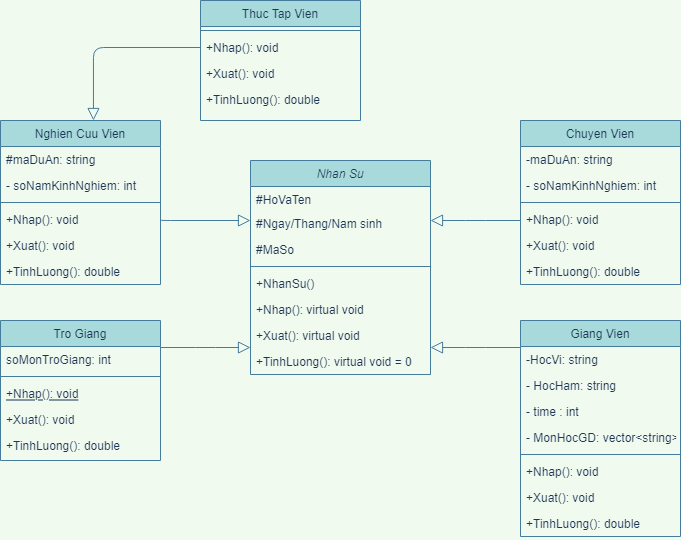

The diagram above was exported from draw.io. Its source (the exported page's mxGraphModel, read from the mxfile embedded in the PNG):
<mxGraphModel dx="622" dy="398" grid="1" gridSize="10" guides="1" tooltips="1" connect="1" arrows="1" fold="1" page="1" pageScale="1" pageWidth="583" pageHeight="827" background="#F1FAEE" math="0" shadow="0">
  <root>
    <mxCell id="WIyWlLk6GJQsqaUBKTNV-0" />
    <mxCell id="WIyWlLk6GJQsqaUBKTNV-1" parent="WIyWlLk6GJQsqaUBKTNV-0" />
    <mxCell id="zkfFHV4jXpPFQw0GAbJ--0" value="Nhan Su" style="swimlane;fontStyle=2;align=center;verticalAlign=top;childLayout=stackLayout;horizontal=1;startSize=26;horizontalStack=0;resizeParent=1;resizeLast=0;collapsible=1;marginBottom=0;shadow=0;strokeWidth=1;fillColor=#A8DADC;strokeColor=#457B9D;fontColor=#1D3557;" parent="WIyWlLk6GJQsqaUBKTNV-1" vertex="1">
      <mxGeometry x="490" y="240" width="180" height="214" as="geometry">
        <mxRectangle x="230" y="140" width="160" height="26" as="alternateBounds" />
      </mxGeometry>
    </mxCell>
    <mxCell id="zkfFHV4jXpPFQw0GAbJ--1" value="#HoVaTen" style="text;align=left;verticalAlign=top;spacingLeft=4;spacingRight=4;overflow=hidden;rotatable=0;points=[[0,0.5],[1,0.5]];portConstraint=eastwest;fontColor=#1D3557;" parent="zkfFHV4jXpPFQw0GAbJ--0" vertex="1">
      <mxGeometry y="26" width="180" height="24" as="geometry" />
    </mxCell>
    <mxCell id="zkfFHV4jXpPFQw0GAbJ--2" value="#Ngay/Thang/Nam sinh" style="text;align=left;verticalAlign=top;spacingLeft=4;spacingRight=4;overflow=hidden;rotatable=0;points=[[0,0.5],[1,0.5]];portConstraint=eastwest;shadow=0;html=0;fontColor=#1D3557;" parent="zkfFHV4jXpPFQw0GAbJ--0" vertex="1">
      <mxGeometry y="50" width="180" height="26" as="geometry" />
    </mxCell>
    <mxCell id="zkfFHV4jXpPFQw0GAbJ--3" value="#MaSo" style="text;align=left;verticalAlign=top;spacingLeft=4;spacingRight=4;overflow=hidden;rotatable=0;points=[[0,0.5],[1,0.5]];portConstraint=eastwest;shadow=0;html=0;fontColor=#1D3557;" parent="zkfFHV4jXpPFQw0GAbJ--0" vertex="1">
      <mxGeometry y="76" width="180" height="26" as="geometry" />
    </mxCell>
    <mxCell id="zkfFHV4jXpPFQw0GAbJ--4" value="" style="line;html=1;strokeWidth=1;align=left;verticalAlign=middle;spacingTop=-1;spacingLeft=3;spacingRight=3;rotatable=0;labelPosition=right;points=[];portConstraint=eastwest;fillColor=#A8DADC;strokeColor=#457B9D;fontColor=#1D3557;labelBackgroundColor=#F1FAEE;" parent="zkfFHV4jXpPFQw0GAbJ--0" vertex="1">
      <mxGeometry y="102" width="180" height="8" as="geometry" />
    </mxCell>
    <mxCell id="zkfFHV4jXpPFQw0GAbJ--5" value="+NhanSu()" style="text;align=left;verticalAlign=top;spacingLeft=4;spacingRight=4;overflow=hidden;rotatable=0;points=[[0,0.5],[1,0.5]];portConstraint=eastwest;fontColor=#1D3557;" parent="zkfFHV4jXpPFQw0GAbJ--0" vertex="1">
      <mxGeometry y="110" width="180" height="26" as="geometry" />
    </mxCell>
    <mxCell id="PObgf0lgw4r8A5v1zD-9-1" value="+Nhap(): virtual void " style="text;align=left;verticalAlign=top;spacingLeft=4;spacingRight=4;overflow=hidden;rotatable=0;points=[[0,0.5],[1,0.5]];portConstraint=eastwest;fontColor=#1D3557;" vertex="1" parent="zkfFHV4jXpPFQw0GAbJ--0">
      <mxGeometry y="136" width="180" height="26" as="geometry" />
    </mxCell>
    <mxCell id="PObgf0lgw4r8A5v1zD-9-2" value="+Xuat(): virtual void" style="text;align=left;verticalAlign=top;spacingLeft=4;spacingRight=4;overflow=hidden;rotatable=0;points=[[0,0.5],[1,0.5]];portConstraint=eastwest;fontColor=#1D3557;" vertex="1" parent="zkfFHV4jXpPFQw0GAbJ--0">
      <mxGeometry y="162" width="180" height="26" as="geometry" />
    </mxCell>
    <mxCell id="PObgf0lgw4r8A5v1zD-9-3" value="+TinhLuong(): virtual void = 0" style="text;align=left;verticalAlign=top;spacingLeft=4;spacingRight=4;overflow=hidden;rotatable=0;points=[[0,0.5],[1,0.5]];portConstraint=eastwest;fontColor=#1D3557;" vertex="1" parent="zkfFHV4jXpPFQw0GAbJ--0">
      <mxGeometry y="188" width="180" height="26" as="geometry" />
    </mxCell>
    <mxCell id="zkfFHV4jXpPFQw0GAbJ--6" value="Tro Giang" style="swimlane;fontStyle=0;align=center;verticalAlign=top;childLayout=stackLayout;horizontal=1;startSize=26;horizontalStack=0;resizeParent=1;resizeLast=0;collapsible=1;marginBottom=0;shadow=0;strokeWidth=1;fillColor=#A8DADC;strokeColor=#457B9D;fontColor=#1D3557;" parent="WIyWlLk6GJQsqaUBKTNV-1" vertex="1">
      <mxGeometry x="240" y="400" width="160" height="140" as="geometry">
        <mxRectangle x="130" y="380" width="160" height="26" as="alternateBounds" />
      </mxGeometry>
    </mxCell>
    <mxCell id="zkfFHV4jXpPFQw0GAbJ--7" value="soMonTroGiang: int" style="text;align=left;verticalAlign=top;spacingLeft=4;spacingRight=4;overflow=hidden;rotatable=0;points=[[0,0.5],[1,0.5]];portConstraint=eastwest;fontColor=#1D3557;" parent="zkfFHV4jXpPFQw0GAbJ--6" vertex="1">
      <mxGeometry y="26" width="160" height="26" as="geometry" />
    </mxCell>
    <mxCell id="zkfFHV4jXpPFQw0GAbJ--9" value="" style="line;html=1;strokeWidth=1;align=left;verticalAlign=middle;spacingTop=-1;spacingLeft=3;spacingRight=3;rotatable=0;labelPosition=right;points=[];portConstraint=eastwest;fillColor=#A8DADC;strokeColor=#457B9D;fontColor=#1D3557;labelBackgroundColor=#F1FAEE;" parent="zkfFHV4jXpPFQw0GAbJ--6" vertex="1">
      <mxGeometry y="52" width="160" height="8" as="geometry" />
    </mxCell>
    <mxCell id="zkfFHV4jXpPFQw0GAbJ--10" value="+Nhap(): void" style="text;align=left;verticalAlign=top;spacingLeft=4;spacingRight=4;overflow=hidden;rotatable=0;points=[[0,0.5],[1,0.5]];portConstraint=eastwest;fontStyle=4;fontColor=#1D3557;" parent="zkfFHV4jXpPFQw0GAbJ--6" vertex="1">
      <mxGeometry y="60" width="160" height="26" as="geometry" />
    </mxCell>
    <mxCell id="zkfFHV4jXpPFQw0GAbJ--11" value="+Xuat(): void" style="text;align=left;verticalAlign=top;spacingLeft=4;spacingRight=4;overflow=hidden;rotatable=0;points=[[0,0.5],[1,0.5]];portConstraint=eastwest;fontColor=#1D3557;" parent="zkfFHV4jXpPFQw0GAbJ--6" vertex="1">
      <mxGeometry y="86" width="160" height="26" as="geometry" />
    </mxCell>
    <mxCell id="PObgf0lgw4r8A5v1zD-9-4" value="+TinhLuong(): double" style="text;align=left;verticalAlign=top;spacingLeft=4;spacingRight=4;overflow=hidden;rotatable=0;points=[[0,0.5],[1,0.5]];portConstraint=eastwest;fontColor=#1D3557;" vertex="1" parent="zkfFHV4jXpPFQw0GAbJ--6">
      <mxGeometry y="112" width="160" height="26" as="geometry" />
    </mxCell>
    <mxCell id="zkfFHV4jXpPFQw0GAbJ--12" value="" style="endArrow=block;endSize=10;endFill=0;shadow=0;strokeWidth=1;edgeStyle=elbowEdgeStyle;elbow=vertical;strokeColor=#457B9D;fontColor=#1D3557;labelBackgroundColor=#F1FAEE;" parent="WIyWlLk6GJQsqaUBKTNV-1" source="zkfFHV4jXpPFQw0GAbJ--6" target="zkfFHV4jXpPFQw0GAbJ--0" edge="1">
      <mxGeometry width="160" relative="1" as="geometry">
        <mxPoint x="200" y="203" as="sourcePoint" />
        <mxPoint x="200" y="203" as="targetPoint" />
      </mxGeometry>
    </mxCell>
    <mxCell id="zkfFHV4jXpPFQw0GAbJ--13" value="Giang Vien" style="swimlane;fontStyle=0;align=center;verticalAlign=top;childLayout=stackLayout;horizontal=1;startSize=26;horizontalStack=0;resizeParent=1;resizeLast=0;collapsible=1;marginBottom=0;shadow=0;strokeWidth=1;fillColor=#A8DADC;strokeColor=#457B9D;fontColor=#1D3557;" parent="WIyWlLk6GJQsqaUBKTNV-1" vertex="1">
      <mxGeometry x="760" y="400" width="160" height="216" as="geometry">
        <mxRectangle x="340" y="380" width="170" height="26" as="alternateBounds" />
      </mxGeometry>
    </mxCell>
    <mxCell id="zkfFHV4jXpPFQw0GAbJ--14" value="-HocVi: string" style="text;align=left;verticalAlign=top;spacingLeft=4;spacingRight=4;overflow=hidden;rotatable=0;points=[[0,0.5],[1,0.5]];portConstraint=eastwest;fontColor=#1D3557;" parent="zkfFHV4jXpPFQw0GAbJ--13" vertex="1">
      <mxGeometry y="26" width="160" height="26" as="geometry" />
    </mxCell>
    <mxCell id="PObgf0lgw4r8A5v1zD-9-9" value="- HocHam: string" style="text;align=left;verticalAlign=top;spacingLeft=4;spacingRight=4;overflow=hidden;rotatable=0;points=[[0,0.5],[1,0.5]];portConstraint=eastwest;fontColor=#1D3557;" vertex="1" parent="zkfFHV4jXpPFQw0GAbJ--13">
      <mxGeometry y="52" width="160" height="26" as="geometry" />
    </mxCell>
    <mxCell id="PObgf0lgw4r8A5v1zD-9-11" value="- time : int" style="text;align=left;verticalAlign=top;spacingLeft=4;spacingRight=4;overflow=hidden;rotatable=0;points=[[0,0.5],[1,0.5]];portConstraint=eastwest;fontColor=#1D3557;" vertex="1" parent="zkfFHV4jXpPFQw0GAbJ--13">
      <mxGeometry y="78" width="160" height="26" as="geometry" />
    </mxCell>
    <mxCell id="PObgf0lgw4r8A5v1zD-9-12" value="- MonHocGD: vector&lt;string&gt;" style="text;align=left;verticalAlign=top;spacingLeft=4;spacingRight=4;overflow=hidden;rotatable=0;points=[[0,0.5],[1,0.5]];portConstraint=eastwest;fontColor=#1D3557;" vertex="1" parent="zkfFHV4jXpPFQw0GAbJ--13">
      <mxGeometry y="104" width="160" height="26" as="geometry" />
    </mxCell>
    <mxCell id="zkfFHV4jXpPFQw0GAbJ--15" value="" style="line;html=1;strokeWidth=1;align=left;verticalAlign=middle;spacingTop=-1;spacingLeft=3;spacingRight=3;rotatable=0;labelPosition=right;points=[];portConstraint=eastwest;fillColor=#A8DADC;strokeColor=#457B9D;fontColor=#1D3557;labelBackgroundColor=#F1FAEE;" parent="zkfFHV4jXpPFQw0GAbJ--13" vertex="1">
      <mxGeometry y="130" width="160" height="8" as="geometry" />
    </mxCell>
    <mxCell id="PObgf0lgw4r8A5v1zD-9-10" value="+Nhap(): void" style="text;align=left;verticalAlign=top;spacingLeft=4;spacingRight=4;overflow=hidden;rotatable=0;points=[[0,0.5],[1,0.5]];portConstraint=eastwest;fontColor=#1D3557;" vertex="1" parent="zkfFHV4jXpPFQw0GAbJ--13">
      <mxGeometry y="138" width="160" height="26" as="geometry" />
    </mxCell>
    <mxCell id="PObgf0lgw4r8A5v1zD-9-14" value="+Xuat(): void" style="text;align=left;verticalAlign=top;spacingLeft=4;spacingRight=4;overflow=hidden;rotatable=0;points=[[0,0.5],[1,0.5]];portConstraint=eastwest;fontColor=#1D3557;" vertex="1" parent="zkfFHV4jXpPFQw0GAbJ--13">
      <mxGeometry y="164" width="160" height="26" as="geometry" />
    </mxCell>
    <mxCell id="PObgf0lgw4r8A5v1zD-9-15" value="+TinhLuong(): double" style="text;align=left;verticalAlign=top;spacingLeft=4;spacingRight=4;overflow=hidden;rotatable=0;points=[[0,0.5],[1,0.5]];portConstraint=eastwest;fontColor=#1D3557;" vertex="1" parent="zkfFHV4jXpPFQw0GAbJ--13">
      <mxGeometry y="190" width="160" height="26" as="geometry" />
    </mxCell>
    <mxCell id="zkfFHV4jXpPFQw0GAbJ--16" value="" style="endArrow=block;endSize=10;endFill=0;shadow=0;strokeWidth=1;edgeStyle=elbowEdgeStyle;elbow=vertical;strokeColor=#457B9D;fontColor=#1D3557;labelBackgroundColor=#F1FAEE;" parent="WIyWlLk6GJQsqaUBKTNV-1" source="zkfFHV4jXpPFQw0GAbJ--13" target="zkfFHV4jXpPFQw0GAbJ--0" edge="1">
      <mxGeometry width="160" relative="1" as="geometry">
        <mxPoint x="210" y="373" as="sourcePoint" />
        <mxPoint x="310" y="271" as="targetPoint" />
      </mxGeometry>
    </mxCell>
    <mxCell id="zkfFHV4jXpPFQw0GAbJ--17" value="Chuyen Vien" style="swimlane;fontStyle=0;align=center;verticalAlign=top;childLayout=stackLayout;horizontal=1;startSize=26;horizontalStack=0;resizeParent=1;resizeLast=0;collapsible=1;marginBottom=0;shadow=0;strokeWidth=1;fillColor=#A8DADC;strokeColor=#457B9D;fontColor=#1D3557;" parent="WIyWlLk6GJQsqaUBKTNV-1" vertex="1">
      <mxGeometry x="760" y="200" width="160" height="164" as="geometry">
        <mxRectangle x="550" y="140" width="160" height="26" as="alternateBounds" />
      </mxGeometry>
    </mxCell>
    <mxCell id="zkfFHV4jXpPFQw0GAbJ--18" value="-maDuAn: string" style="text;align=left;verticalAlign=top;spacingLeft=4;spacingRight=4;overflow=hidden;rotatable=0;points=[[0,0.5],[1,0.5]];portConstraint=eastwest;fontColor=#1D3557;" parent="zkfFHV4jXpPFQw0GAbJ--17" vertex="1">
      <mxGeometry y="26" width="160" height="26" as="geometry" />
    </mxCell>
    <mxCell id="zkfFHV4jXpPFQw0GAbJ--20" value="- soNamKinhNghiem: int" style="text;align=left;verticalAlign=top;spacingLeft=4;spacingRight=4;overflow=hidden;rotatable=0;points=[[0,0.5],[1,0.5]];portConstraint=eastwest;shadow=0;html=0;fontColor=#1D3557;" parent="zkfFHV4jXpPFQw0GAbJ--17" vertex="1">
      <mxGeometry y="52" width="160" height="26" as="geometry" />
    </mxCell>
    <mxCell id="zkfFHV4jXpPFQw0GAbJ--23" value="" style="line;html=1;strokeWidth=1;align=left;verticalAlign=middle;spacingTop=-1;spacingLeft=3;spacingRight=3;rotatable=0;labelPosition=right;points=[];portConstraint=eastwest;fillColor=#A8DADC;strokeColor=#457B9D;fontColor=#1D3557;labelBackgroundColor=#F1FAEE;" parent="zkfFHV4jXpPFQw0GAbJ--17" vertex="1">
      <mxGeometry y="78" width="160" height="8" as="geometry" />
    </mxCell>
    <mxCell id="PObgf0lgw4r8A5v1zD-9-16" value="+Nhap(): void" style="text;align=left;verticalAlign=top;spacingLeft=4;spacingRight=4;overflow=hidden;rotatable=0;points=[[0,0.5],[1,0.5]];portConstraint=eastwest;fontColor=#1D3557;" vertex="1" parent="zkfFHV4jXpPFQw0GAbJ--17">
      <mxGeometry y="86" width="160" height="26" as="geometry" />
    </mxCell>
    <mxCell id="PObgf0lgw4r8A5v1zD-9-17" value="+Xuat(): void" style="text;align=left;verticalAlign=top;spacingLeft=4;spacingRight=4;overflow=hidden;rotatable=0;points=[[0,0.5],[1,0.5]];portConstraint=eastwest;fontColor=#1D3557;" vertex="1" parent="zkfFHV4jXpPFQw0GAbJ--17">
      <mxGeometry y="112" width="160" height="26" as="geometry" />
    </mxCell>
    <mxCell id="PObgf0lgw4r8A5v1zD-9-18" value="+TinhLuong(): double" style="text;align=left;verticalAlign=top;spacingLeft=4;spacingRight=4;overflow=hidden;rotatable=0;points=[[0,0.5],[1,0.5]];portConstraint=eastwest;fontColor=#1D3557;" vertex="1" parent="zkfFHV4jXpPFQw0GAbJ--17">
      <mxGeometry y="138" width="160" height="26" as="geometry" />
    </mxCell>
    <mxCell id="PObgf0lgw4r8A5v1zD-9-19" value="Nghien Cuu Vien" style="swimlane;fontStyle=0;align=center;verticalAlign=top;childLayout=stackLayout;horizontal=1;startSize=26;horizontalStack=0;resizeParent=1;resizeLast=0;collapsible=1;marginBottom=0;shadow=0;strokeWidth=1;fillColor=#A8DADC;strokeColor=#457B9D;fontColor=#1D3557;" vertex="1" parent="WIyWlLk6GJQsqaUBKTNV-1">
      <mxGeometry x="240" y="200" width="160" height="164" as="geometry">
        <mxRectangle x="550" y="140" width="160" height="26" as="alternateBounds" />
      </mxGeometry>
    </mxCell>
    <mxCell id="PObgf0lgw4r8A5v1zD-9-20" value="#maDuAn: string" style="text;align=left;verticalAlign=top;spacingLeft=4;spacingRight=4;overflow=hidden;rotatable=0;points=[[0,0.5],[1,0.5]];portConstraint=eastwest;fontColor=#1D3557;" vertex="1" parent="PObgf0lgw4r8A5v1zD-9-19">
      <mxGeometry y="26" width="160" height="26" as="geometry" />
    </mxCell>
    <mxCell id="PObgf0lgw4r8A5v1zD-9-21" value="- soNamKinhNghiem: int" style="text;align=left;verticalAlign=top;spacingLeft=4;spacingRight=4;overflow=hidden;rotatable=0;points=[[0,0.5],[1,0.5]];portConstraint=eastwest;shadow=0;html=0;fontColor=#1D3557;" vertex="1" parent="PObgf0lgw4r8A5v1zD-9-19">
      <mxGeometry y="52" width="160" height="26" as="geometry" />
    </mxCell>
    <mxCell id="PObgf0lgw4r8A5v1zD-9-22" value="" style="line;html=1;strokeWidth=1;align=left;verticalAlign=middle;spacingTop=-1;spacingLeft=3;spacingRight=3;rotatable=0;labelPosition=right;points=[];portConstraint=eastwest;fillColor=#A8DADC;strokeColor=#457B9D;fontColor=#1D3557;labelBackgroundColor=#F1FAEE;" vertex="1" parent="PObgf0lgw4r8A5v1zD-9-19">
      <mxGeometry y="78" width="160" height="8" as="geometry" />
    </mxCell>
    <mxCell id="PObgf0lgw4r8A5v1zD-9-23" value="+Nhap(): void" style="text;align=left;verticalAlign=top;spacingLeft=4;spacingRight=4;overflow=hidden;rotatable=0;points=[[0,0.5],[1,0.5]];portConstraint=eastwest;fontColor=#1D3557;" vertex="1" parent="PObgf0lgw4r8A5v1zD-9-19">
      <mxGeometry y="86" width="160" height="26" as="geometry" />
    </mxCell>
    <mxCell id="PObgf0lgw4r8A5v1zD-9-24" value="+Xuat(): void" style="text;align=left;verticalAlign=top;spacingLeft=4;spacingRight=4;overflow=hidden;rotatable=0;points=[[0,0.5],[1,0.5]];portConstraint=eastwest;fontColor=#1D3557;" vertex="1" parent="PObgf0lgw4r8A5v1zD-9-19">
      <mxGeometry y="112" width="160" height="26" as="geometry" />
    </mxCell>
    <mxCell id="PObgf0lgw4r8A5v1zD-9-25" value="+TinhLuong(): double" style="text;align=left;verticalAlign=top;spacingLeft=4;spacingRight=4;overflow=hidden;rotatable=0;points=[[0,0.5],[1,0.5]];portConstraint=eastwest;fontColor=#1D3557;" vertex="1" parent="PObgf0lgw4r8A5v1zD-9-19">
      <mxGeometry y="138" width="160" height="26" as="geometry" />
    </mxCell>
    <mxCell id="PObgf0lgw4r8A5v1zD-9-32" value="" style="endArrow=block;endSize=10;endFill=0;shadow=0;strokeWidth=1;edgeStyle=elbowEdgeStyle;elbow=vertical;strokeColor=#457B9D;fontColor=#1D3557;labelBackgroundColor=#F1FAEE;exitX=1;exitY=0.5;exitDx=0;exitDy=0;" edge="1" parent="WIyWlLk6GJQsqaUBKTNV-1" source="PObgf0lgw4r8A5v1zD-9-23">
      <mxGeometry width="160" relative="1" as="geometry">
        <mxPoint x="410" y="303" as="sourcePoint" />
        <mxPoint x="490" y="300" as="targetPoint" />
        <Array as="points">
          <mxPoint x="370" y="300" />
        </Array>
      </mxGeometry>
    </mxCell>
    <mxCell id="PObgf0lgw4r8A5v1zD-9-33" value="Thuc Tap Vien" style="swimlane;fontStyle=0;align=center;verticalAlign=top;childLayout=stackLayout;horizontal=1;startSize=26;horizontalStack=0;resizeParent=1;resizeLast=0;collapsible=1;marginBottom=0;shadow=0;strokeWidth=1;fillColor=#A8DADC;strokeColor=#457B9D;fontColor=#1D3557;" vertex="1" parent="WIyWlLk6GJQsqaUBKTNV-1">
      <mxGeometry x="440" y="80" width="160" height="120" as="geometry">
        <mxRectangle x="550" y="140" width="160" height="26" as="alternateBounds" />
      </mxGeometry>
    </mxCell>
    <mxCell id="PObgf0lgw4r8A5v1zD-9-36" value="" style="line;html=1;strokeWidth=1;align=left;verticalAlign=middle;spacingTop=-1;spacingLeft=3;spacingRight=3;rotatable=0;labelPosition=right;points=[];portConstraint=eastwest;fillColor=#A8DADC;strokeColor=#457B9D;fontColor=#1D3557;labelBackgroundColor=#F1FAEE;" vertex="1" parent="PObgf0lgw4r8A5v1zD-9-33">
      <mxGeometry y="26" width="160" height="8" as="geometry" />
    </mxCell>
    <mxCell id="PObgf0lgw4r8A5v1zD-9-37" value="+Nhap(): void" style="text;align=left;verticalAlign=top;spacingLeft=4;spacingRight=4;overflow=hidden;rotatable=0;points=[[0,0.5],[1,0.5]];portConstraint=eastwest;fontColor=#1D3557;" vertex="1" parent="PObgf0lgw4r8A5v1zD-9-33">
      <mxGeometry y="34" width="160" height="26" as="geometry" />
    </mxCell>
    <mxCell id="PObgf0lgw4r8A5v1zD-9-38" value="+Xuat(): void" style="text;align=left;verticalAlign=top;spacingLeft=4;spacingRight=4;overflow=hidden;rotatable=0;points=[[0,0.5],[1,0.5]];portConstraint=eastwest;fontColor=#1D3557;" vertex="1" parent="PObgf0lgw4r8A5v1zD-9-33">
      <mxGeometry y="60" width="160" height="26" as="geometry" />
    </mxCell>
    <mxCell id="PObgf0lgw4r8A5v1zD-9-39" value="+TinhLuong(): double" style="text;align=left;verticalAlign=top;spacingLeft=4;spacingRight=4;overflow=hidden;rotatable=0;points=[[0,0.5],[1,0.5]];portConstraint=eastwest;fontColor=#1D3557;" vertex="1" parent="PObgf0lgw4r8A5v1zD-9-33">
      <mxGeometry y="86" width="160" height="26" as="geometry" />
    </mxCell>
    <mxCell id="PObgf0lgw4r8A5v1zD-9-40" value="" style="endArrow=block;endSize=10;endFill=0;shadow=0;strokeWidth=1;edgeStyle=elbowEdgeStyle;elbow=vertical;strokeColor=#457B9D;fontColor=#1D3557;labelBackgroundColor=#F1FAEE;entryX=0.581;entryY=0;entryDx=0;entryDy=0;entryPerimeter=0;exitX=0;exitY=0.5;exitDx=0;exitDy=0;" edge="1" parent="WIyWlLk6GJQsqaUBKTNV-1" source="PObgf0lgw4r8A5v1zD-9-37" target="PObgf0lgw4r8A5v1zD-9-19">
      <mxGeometry width="160" relative="1" as="geometry">
        <mxPoint x="460" y="109" as="sourcePoint" />
        <mxPoint x="460" y="71" as="targetPoint" />
        <Array as="points">
          <mxPoint x="390" y="127" />
        </Array>
      </mxGeometry>
    </mxCell>
    <mxCell id="PObgf0lgw4r8A5v1zD-9-44" value="" style="endArrow=block;endSize=10;endFill=0;shadow=0;strokeWidth=1;edgeStyle=elbowEdgeStyle;elbow=vertical;strokeColor=#457B9D;fontColor=#1D3557;labelBackgroundColor=#F1FAEE;" edge="1" parent="WIyWlLk6GJQsqaUBKTNV-1">
      <mxGeometry width="160" relative="1" as="geometry">
        <mxPoint x="760" y="300" as="sourcePoint" />
        <mxPoint x="670" y="300" as="targetPoint" />
      </mxGeometry>
    </mxCell>
  </root>
</mxGraphModel>